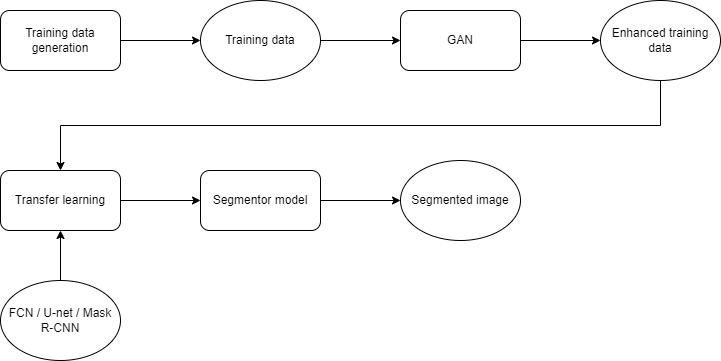

The diagram above was exported from draw.io. Its source (the exported page's mxGraphModel, read from the mxfile embedded in the PNG):
<mxGraphModel dx="882" dy="596" grid="1" gridSize="10" guides="1" tooltips="1" connect="1" arrows="1" fold="1" page="1" pageScale="1" pageWidth="850" pageHeight="1100" math="0" shadow="0">
  <root>
    <mxCell id="0" />
    <mxCell id="1" parent="0" />
    <mxCell id="AUPTG6gYR4oV3gEJlKsr-9" style="edgeStyle=orthogonalEdgeStyle;rounded=0;orthogonalLoop=1;jettySize=auto;html=1;exitX=1;exitY=0.5;exitDx=0;exitDy=0;entryX=0;entryY=0.5;entryDx=0;entryDy=0;" edge="1" parent="1" source="AUPTG6gYR4oV3gEJlKsr-1" target="AUPTG6gYR4oV3gEJlKsr-2">
      <mxGeometry relative="1" as="geometry" />
    </mxCell>
    <mxCell id="AUPTG6gYR4oV3gEJlKsr-1" value="Training data generation" style="rounded=1;whiteSpace=wrap;html=1;" vertex="1" parent="1">
      <mxGeometry x="80" y="170" width="120" height="60" as="geometry" />
    </mxCell>
    <mxCell id="AUPTG6gYR4oV3gEJlKsr-10" style="edgeStyle=orthogonalEdgeStyle;rounded=0;orthogonalLoop=1;jettySize=auto;html=1;exitX=1;exitY=0.5;exitDx=0;exitDy=0;entryX=0;entryY=0.5;entryDx=0;entryDy=0;" edge="1" parent="1" source="AUPTG6gYR4oV3gEJlKsr-2" target="AUPTG6gYR4oV3gEJlKsr-3">
      <mxGeometry relative="1" as="geometry" />
    </mxCell>
    <mxCell id="AUPTG6gYR4oV3gEJlKsr-2" value="Training data" style="ellipse;whiteSpace=wrap;html=1;" vertex="1" parent="1">
      <mxGeometry x="280" y="160" width="120" height="80" as="geometry" />
    </mxCell>
    <mxCell id="AUPTG6gYR4oV3gEJlKsr-11" style="edgeStyle=orthogonalEdgeStyle;rounded=0;orthogonalLoop=1;jettySize=auto;html=1;exitX=1;exitY=0.5;exitDx=0;exitDy=0;entryX=0;entryY=0.5;entryDx=0;entryDy=0;" edge="1" parent="1" source="AUPTG6gYR4oV3gEJlKsr-3" target="AUPTG6gYR4oV3gEJlKsr-4">
      <mxGeometry relative="1" as="geometry" />
    </mxCell>
    <mxCell id="AUPTG6gYR4oV3gEJlKsr-3" value="GAN" style="rounded=1;whiteSpace=wrap;html=1;" vertex="1" parent="1">
      <mxGeometry x="480" y="170" width="120" height="60" as="geometry" />
    </mxCell>
    <mxCell id="AUPTG6gYR4oV3gEJlKsr-12" style="edgeStyle=orthogonalEdgeStyle;rounded=0;orthogonalLoop=1;jettySize=auto;html=1;exitX=0.5;exitY=1;exitDx=0;exitDy=0;entryX=0.5;entryY=0;entryDx=0;entryDy=0;" edge="1" parent="1" source="AUPTG6gYR4oV3gEJlKsr-4" target="AUPTG6gYR4oV3gEJlKsr-5">
      <mxGeometry relative="1" as="geometry" />
    </mxCell>
    <mxCell id="AUPTG6gYR4oV3gEJlKsr-4" value="Enhanced training data" style="ellipse;whiteSpace=wrap;html=1;" vertex="1" parent="1">
      <mxGeometry x="680" y="160" width="120" height="80" as="geometry" />
    </mxCell>
    <mxCell id="AUPTG6gYR4oV3gEJlKsr-13" style="edgeStyle=orthogonalEdgeStyle;rounded=0;orthogonalLoop=1;jettySize=auto;html=1;exitX=1;exitY=0.5;exitDx=0;exitDy=0;entryX=0;entryY=0.5;entryDx=0;entryDy=0;" edge="1" parent="1" source="AUPTG6gYR4oV3gEJlKsr-5" target="AUPTG6gYR4oV3gEJlKsr-6">
      <mxGeometry relative="1" as="geometry" />
    </mxCell>
    <mxCell id="AUPTG6gYR4oV3gEJlKsr-5" value="Transfer learning" style="rounded=1;whiteSpace=wrap;html=1;" vertex="1" parent="1">
      <mxGeometry x="80" y="330" width="120" height="60" as="geometry" />
    </mxCell>
    <mxCell id="AUPTG6gYR4oV3gEJlKsr-14" style="edgeStyle=orthogonalEdgeStyle;rounded=0;orthogonalLoop=1;jettySize=auto;html=1;exitX=1;exitY=0.5;exitDx=0;exitDy=0;entryX=0;entryY=0.5;entryDx=0;entryDy=0;" edge="1" parent="1" source="AUPTG6gYR4oV3gEJlKsr-6" target="AUPTG6gYR4oV3gEJlKsr-7">
      <mxGeometry relative="1" as="geometry" />
    </mxCell>
    <mxCell id="AUPTG6gYR4oV3gEJlKsr-6" value="Segmentor model" style="rounded=1;whiteSpace=wrap;html=1;" vertex="1" parent="1">
      <mxGeometry x="280" y="330" width="120" height="60" as="geometry" />
    </mxCell>
    <mxCell id="AUPTG6gYR4oV3gEJlKsr-7" value="Segmented image" style="ellipse;whiteSpace=wrap;html=1;" vertex="1" parent="1">
      <mxGeometry x="480" y="320" width="120" height="80" as="geometry" />
    </mxCell>
    <mxCell id="AUPTG6gYR4oV3gEJlKsr-15" style="edgeStyle=orthogonalEdgeStyle;rounded=0;orthogonalLoop=1;jettySize=auto;html=1;exitX=0.5;exitY=0;exitDx=0;exitDy=0;entryX=0.5;entryY=1;entryDx=0;entryDy=0;" edge="1" parent="1" source="AUPTG6gYR4oV3gEJlKsr-8" target="AUPTG6gYR4oV3gEJlKsr-5">
      <mxGeometry relative="1" as="geometry" />
    </mxCell>
    <mxCell id="AUPTG6gYR4oV3gEJlKsr-8" value="FCN / U-net / Mask R-CNN" style="ellipse;whiteSpace=wrap;html=1;" vertex="1" parent="1">
      <mxGeometry x="80" y="440" width="120" height="80" as="geometry" />
    </mxCell>
  </root>
</mxGraphModel>